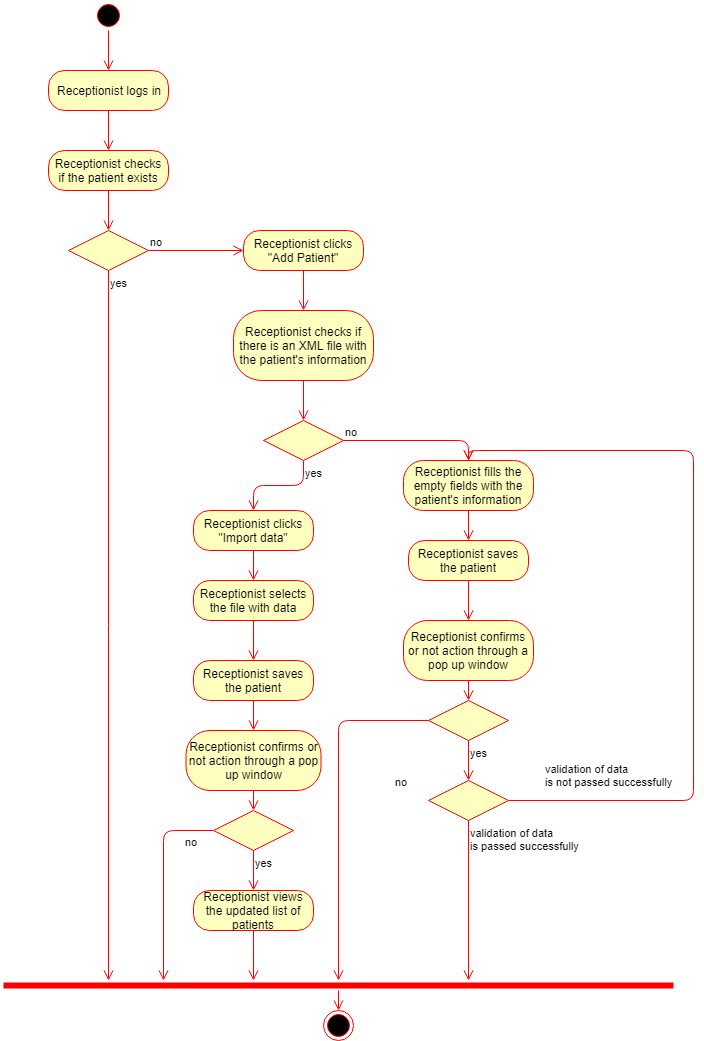

The diagram above was exported from draw.io. Its source (the exported page's mxGraphModel, read from the mxfile embedded in the PNG):
<mxGraphModel dx="872" dy="408" grid="1" gridSize="10" guides="1" tooltips="1" connect="1" arrows="1" fold="1" page="1" pageScale="1" pageWidth="850" pageHeight="1100" background="#ffffff" math="0" shadow="0">
  <root>
    <mxCell id="0" />
    <mxCell id="1" parent="0" />
    <mxCell id="2" value="" style="ellipse;html=1;shape=startState;fillColor=#000000;strokeColor=#ff0000;" parent="1" vertex="1">
      <mxGeometry x="120" y="10" width="30" height="30" as="geometry" />
    </mxCell>
    <mxCell id="3" value="" style="edgeStyle=orthogonalEdgeStyle;html=1;verticalAlign=bottom;endArrow=open;endSize=8;strokeColor=#ff0000;entryX=0.5;entryY=0;" parent="1" source="2" target="4" edge="1">
      <mxGeometry relative="1" as="geometry">
        <mxPoint x="135" y="100" as="targetPoint" />
      </mxGeometry>
    </mxCell>
    <mxCell id="4" value="Receptionist logs in" style="rounded=1;whiteSpace=wrap;html=1;arcSize=40;fillColor=#ffffc0;strokeColor=#ff0000;" parent="1" vertex="1">
      <mxGeometry x="75" y="80" width="120" height="40" as="geometry" />
    </mxCell>
    <mxCell id="5" value="" style="edgeStyle=orthogonalEdgeStyle;html=1;verticalAlign=bottom;endArrow=open;endSize=8;strokeColor=#ff0000;entryX=0.5;entryY=0;" parent="1" source="4" target="6" edge="1">
      <mxGeometry relative="1" as="geometry">
        <mxPoint x="135" y="200" as="targetPoint" />
      </mxGeometry>
    </mxCell>
    <mxCell id="6" value="Receptionist checks if the patient exists" style="rounded=1;whiteSpace=wrap;html=1;arcSize=40;fillColor=#ffffc0;strokeColor=#ff0000;" parent="1" vertex="1">
      <mxGeometry x="75" y="160" width="120" height="40" as="geometry" />
    </mxCell>
    <mxCell id="7" value="" style="edgeStyle=orthogonalEdgeStyle;html=1;verticalAlign=bottom;endArrow=open;endSize=8;strokeColor=#ff0000;entryX=0.5;entryY=0;" parent="1" source="6" target="8" edge="1">
      <mxGeometry relative="1" as="geometry">
        <mxPoint x="140" y="330" as="targetPoint" />
      </mxGeometry>
    </mxCell>
    <mxCell id="8" value="" style="rhombus;whiteSpace=wrap;html=1;fillColor=#ffffc0;strokeColor=#ff0000;" parent="1" vertex="1">
      <mxGeometry x="95" y="240" width="80" height="40" as="geometry" />
    </mxCell>
    <mxCell id="9" value="no" style="edgeStyle=orthogonalEdgeStyle;html=1;align=left;verticalAlign=bottom;endArrow=open;endSize=8;strokeColor=#ff0000;" parent="1" source="8" edge="1">
      <mxGeometry x="-1" relative="1" as="geometry">
        <mxPoint x="270" y="260" as="targetPoint" />
      </mxGeometry>
    </mxCell>
    <mxCell id="10" value="yes" style="edgeStyle=orthogonalEdgeStyle;html=1;align=left;verticalAlign=top;endArrow=open;endSize=8;strokeColor=#ff0000;" parent="1" source="8" edge="1">
      <mxGeometry x="-1" relative="1" as="geometry">
        <mxPoint x="135" y="990" as="targetPoint" />
      </mxGeometry>
    </mxCell>
    <mxCell id="11" value="Receptionist checks if there is an XML file with the patient's information" style="rounded=1;whiteSpace=wrap;html=1;arcSize=40;fillColor=#ffffc0;strokeColor=#ff0000;" parent="1" vertex="1">
      <mxGeometry x="260" y="320" width="140" height="70" as="geometry" />
    </mxCell>
    <mxCell id="12" value="" style="edgeStyle=orthogonalEdgeStyle;html=1;verticalAlign=bottom;endArrow=open;endSize=8;strokeColor=#ff0000;entryX=0.5;entryY=0;" parent="1" source="11" target="13" edge="1">
      <mxGeometry relative="1" as="geometry">
        <mxPoint x="340" y="360" as="targetPoint" />
      </mxGeometry>
    </mxCell>
    <mxCell id="13" value="" style="rhombus;whiteSpace=wrap;html=1;fillColor=#ffffc0;strokeColor=#ff0000;" parent="1" vertex="1">
      <mxGeometry x="290" y="430" width="80" height="40" as="geometry" />
    </mxCell>
    <mxCell id="14" value="no" style="edgeStyle=orthogonalEdgeStyle;html=1;align=left;verticalAlign=bottom;endArrow=open;endSize=8;strokeColor=#ff0000;entryX=0.5;entryY=0;" parent="1" source="13" target="32" edge="1">
      <mxGeometry x="-1" relative="1" as="geometry">
        <mxPoint x="480" y="480" as="targetPoint" />
      </mxGeometry>
    </mxCell>
    <mxCell id="15" value="yes" style="edgeStyle=orthogonalEdgeStyle;html=1;align=left;verticalAlign=top;endArrow=open;endSize=8;strokeColor=#ff0000;entryX=0.5;entryY=0;" parent="1" source="13" target="43" edge="1">
      <mxGeometry x="-1" relative="1" as="geometry">
        <mxPoint x="330" y="510" as="targetPoint" />
      </mxGeometry>
    </mxCell>
    <mxCell id="17" value="Receptionist clicks &quot;Add Patient&quot;" style="rounded=1;whiteSpace=wrap;html=1;arcSize=40;fillColor=#ffffc0;strokeColor=#ff0000;" parent="1" vertex="1">
      <mxGeometry x="270" y="240" width="120" height="40" as="geometry" />
    </mxCell>
    <mxCell id="18" value="" style="edgeStyle=orthogonalEdgeStyle;html=1;verticalAlign=bottom;endArrow=open;endSize=8;strokeColor=#ff0000;entryX=0.5;entryY=0;" parent="1" source="17" target="11" edge="1">
      <mxGeometry relative="1" as="geometry">
        <mxPoint x="140" y="640" as="targetPoint" />
      </mxGeometry>
    </mxCell>
    <mxCell id="32" value="Receptionist fills the empty fields with the patient's information" style="rounded=1;whiteSpace=wrap;html=1;arcSize=40;fillColor=#ffffc0;strokeColor=#ff0000;" parent="1" vertex="1">
      <mxGeometry x="430" y="470" width="130" height="50" as="geometry" />
    </mxCell>
    <mxCell id="33" value="" style="edgeStyle=orthogonalEdgeStyle;html=1;verticalAlign=bottom;endArrow=open;endSize=8;strokeColor=#ff0000;entryX=0.5;entryY=0;" parent="1" source="32" target="36" edge="1">
      <mxGeometry relative="1" as="geometry">
        <mxPoint x="495" y="560" as="targetPoint" />
      </mxGeometry>
    </mxCell>
    <mxCell id="36" value="Receptionist saves the patient" style="rounded=1;whiteSpace=wrap;html=1;arcSize=40;fillColor=#ffffc0;strokeColor=#ff0000;" parent="1" vertex="1">
      <mxGeometry x="435" y="550" width="120" height="40" as="geometry" />
    </mxCell>
    <mxCell id="37" value="" style="edgeStyle=orthogonalEdgeStyle;html=1;verticalAlign=bottom;endArrow=open;endSize=8;strokeColor=#ff0000;entryX=0.5;entryY=0;" parent="1" source="36" target="38" edge="1">
      <mxGeometry relative="1" as="geometry">
        <mxPoint x="140" y="680" as="targetPoint" />
      </mxGeometry>
    </mxCell>
    <mxCell id="38" value="Receptionist confirms or not action through a pop up window" style="rounded=1;whiteSpace=wrap;html=1;arcSize=40;fillColor=#ffffc0;strokeColor=#ff0000;" parent="1" vertex="1">
      <mxGeometry x="430" y="630" width="130" height="60" as="geometry" />
    </mxCell>
    <mxCell id="39" value="" style="edgeStyle=orthogonalEdgeStyle;html=1;verticalAlign=bottom;endArrow=open;endSize=8;strokeColor=#ff0000;entryX=0.5;entryY=0;" parent="1" source="38" target="56" edge="1">
      <mxGeometry relative="1" as="geometry">
        <mxPoint x="495" y="720" as="targetPoint" />
      </mxGeometry>
    </mxCell>
    <mxCell id="40" value="" style="rhombus;whiteSpace=wrap;html=1;fillColor=#ffffc0;strokeColor=#ff0000;" parent="1" vertex="1">
      <mxGeometry x="455" y="790" width="80" height="40" as="geometry" />
    </mxCell>
    <mxCell id="41" value="validation of data &lt;br&gt;is not passed successfully" style="edgeStyle=orthogonalEdgeStyle;html=1;align=left;verticalAlign=bottom;endArrow=open;endSize=8;strokeColor=#ff0000;entryX=0.5;entryY=0;exitX=1;exitY=0.5;" parent="1" source="40" target="32" edge="1">
      <mxGeometry x="-0.9091" y="10" relative="1" as="geometry">
        <mxPoint x="590" y="750" as="targetPoint" />
        <Array as="points">
          <mxPoint x="720" y="810" />
          <mxPoint x="720" y="460" />
          <mxPoint x="495" y="460" />
        </Array>
        <mxPoint as="offset" />
      </mxGeometry>
    </mxCell>
    <mxCell id="42" value="validation of data&amp;nbsp;&lt;br&gt;is passed successfully&lt;br&gt;" style="edgeStyle=orthogonalEdgeStyle;html=1;align=left;verticalAlign=top;endArrow=open;endSize=8;strokeColor=#ff0000;" parent="1" source="40" edge="1">
      <mxGeometry x="-1" relative="1" as="geometry">
        <mxPoint x="495" y="990" as="targetPoint" />
      </mxGeometry>
    </mxCell>
    <mxCell id="43" value="Receptionist clicks &quot;Import data&quot;" style="rounded=1;whiteSpace=wrap;html=1;arcSize=40;fillColor=#ffffc0;strokeColor=#ff0000;" parent="1" vertex="1">
      <mxGeometry x="220" y="520" width="120" height="40" as="geometry" />
    </mxCell>
    <mxCell id="44" value="" style="edgeStyle=orthogonalEdgeStyle;html=1;verticalAlign=bottom;endArrow=open;endSize=8;strokeColor=#ff0000;" parent="1" source="43" target="45" edge="1">
      <mxGeometry relative="1" as="geometry">
        <mxPoint x="280" y="620" as="targetPoint" />
      </mxGeometry>
    </mxCell>
    <mxCell id="45" value="Receptionist selects the file with data" style="rounded=1;whiteSpace=wrap;html=1;arcSize=40;fillColor=#ffffc0;strokeColor=#ff0000;" parent="1" vertex="1">
      <mxGeometry x="220" y="590" width="120" height="40" as="geometry" />
    </mxCell>
    <mxCell id="46" value="" style="edgeStyle=orthogonalEdgeStyle;html=1;verticalAlign=bottom;endArrow=open;endSize=8;strokeColor=#ff0000;entryX=0.5;entryY=0;" parent="1" source="45" target="49" edge="1">
      <mxGeometry relative="1" as="geometry">
        <mxPoint x="170" y="740" as="targetPoint" />
      </mxGeometry>
    </mxCell>
    <mxCell id="49" value="Receptionist saves the patient" style="rounded=1;whiteSpace=wrap;html=1;arcSize=40;fillColor=#ffffc0;strokeColor=#ff0000;" parent="1" vertex="1">
      <mxGeometry x="220" y="670" width="120" height="40" as="geometry" />
    </mxCell>
    <mxCell id="50" value="" style="edgeStyle=orthogonalEdgeStyle;html=1;verticalAlign=bottom;endArrow=open;endSize=8;strokeColor=#ff0000;entryX=0.5;entryY=0;" parent="1" source="49" target="51" edge="1">
      <mxGeometry relative="1" as="geometry">
        <mxPoint x="-80" y="810" as="targetPoint" />
      </mxGeometry>
    </mxCell>
    <mxCell id="51" value="Receptionist confirms or not action through a pop up window" style="rounded=1;whiteSpace=wrap;html=1;arcSize=40;fillColor=#ffffc0;strokeColor=#ff0000;" parent="1" vertex="1">
      <mxGeometry x="212.5" y="740" width="135" height="60" as="geometry" />
    </mxCell>
    <mxCell id="52" value="" style="shape=line;html=1;strokeWidth=6;strokeColor=#ff0000;" parent="1" vertex="1">
      <mxGeometry x="30" y="990" width="670" height="10" as="geometry" />
    </mxCell>
    <mxCell id="53" value="" style="edgeStyle=orthogonalEdgeStyle;html=1;verticalAlign=bottom;endArrow=open;endSize=8;strokeColor=#ff0000;" parent="1" source="52" target="55" edge="1">
      <mxGeometry relative="1" as="geometry">
        <mxPoint x="365" y="930" as="targetPoint" />
      </mxGeometry>
    </mxCell>
    <mxCell id="54" value="" style="edgeStyle=orthogonalEdgeStyle;html=1;verticalAlign=bottom;endArrow=open;endSize=8;strokeColor=#ff0000;entryX=0.5;entryY=0;" parent="1" edge="1" target="59">
      <mxGeometry relative="1" as="geometry">
        <mxPoint x="280" y="840" as="targetPoint" />
        <mxPoint x="280" y="800" as="sourcePoint" />
      </mxGeometry>
    </mxCell>
    <mxCell id="55" value="" style="ellipse;html=1;shape=endState;fillColor=#000000;strokeColor=#ff0000;" parent="1" vertex="1">
      <mxGeometry x="350" y="1020" width="30" height="30" as="geometry" />
    </mxCell>
    <mxCell id="56" value="" style="rhombus;whiteSpace=wrap;html=1;fillColor=#ffffc0;strokeColor=#ff0000;" parent="1" vertex="1">
      <mxGeometry x="455" y="710" width="80" height="40" as="geometry" />
    </mxCell>
    <mxCell id="57" value="no" style="edgeStyle=orthogonalEdgeStyle;html=1;align=left;verticalAlign=bottom;endArrow=open;endSize=8;strokeColor=#ff0000;" parent="1" source="56" target="52" edge="1">
      <mxGeometry x="-0.0833" y="55" relative="1" as="geometry">
        <mxPoint x="600" y="740" as="targetPoint" />
        <Array as="points">
          <mxPoint x="365" y="730" />
        </Array>
        <mxPoint as="offset" />
      </mxGeometry>
    </mxCell>
    <mxCell id="58" value="yes" style="edgeStyle=orthogonalEdgeStyle;html=1;align=left;verticalAlign=top;endArrow=open;endSize=8;strokeColor=#ff0000;entryX=0.5;entryY=0;" parent="1" source="56" target="40" edge="1">
      <mxGeometry x="-1" relative="1" as="geometry">
        <mxPoint x="460" y="820" as="targetPoint" />
        <Array as="points">
          <mxPoint x="495" y="790" />
          <mxPoint x="495" y="790" />
        </Array>
      </mxGeometry>
    </mxCell>
    <mxCell id="59" value="" style="rhombus;whiteSpace=wrap;html=1;fillColor=#ffffc0;strokeColor=#ff0000;" vertex="1" parent="1">
      <mxGeometry x="240" y="820" width="80" height="40" as="geometry" />
    </mxCell>
    <mxCell id="60" value="no" style="edgeStyle=orthogonalEdgeStyle;html=1;align=left;verticalAlign=bottom;endArrow=open;endSize=8;strokeColor=#ff0000;" edge="1" source="59" parent="1">
      <mxGeometry x="-0.7" y="20" relative="1" as="geometry">
        <mxPoint x="190" y="990" as="targetPoint" />
        <mxPoint as="offset" />
      </mxGeometry>
    </mxCell>
    <mxCell id="61" value="yes" style="edgeStyle=orthogonalEdgeStyle;html=1;align=left;verticalAlign=top;endArrow=open;endSize=8;strokeColor=#ff0000;entryX=0.5;entryY=0;" edge="1" source="59" parent="1" target="62">
      <mxGeometry x="-1" relative="1" as="geometry">
        <mxPoint x="280" y="900" as="targetPoint" />
      </mxGeometry>
    </mxCell>
    <mxCell id="62" value="Receptionist views the updated list of patients" style="rounded=1;whiteSpace=wrap;html=1;arcSize=40;fillColor=#ffffc0;strokeColor=#ff0000;" vertex="1" parent="1">
      <mxGeometry x="220" y="900" width="120" height="40" as="geometry" />
    </mxCell>
    <mxCell id="63" value="" style="edgeStyle=orthogonalEdgeStyle;html=1;verticalAlign=bottom;endArrow=open;endSize=8;strokeColor=#ff0000;" edge="1" source="62" parent="1">
      <mxGeometry relative="1" as="geometry">
        <mxPoint x="280" y="990" as="targetPoint" />
      </mxGeometry>
    </mxCell>
  </root>
</mxGraphModel>